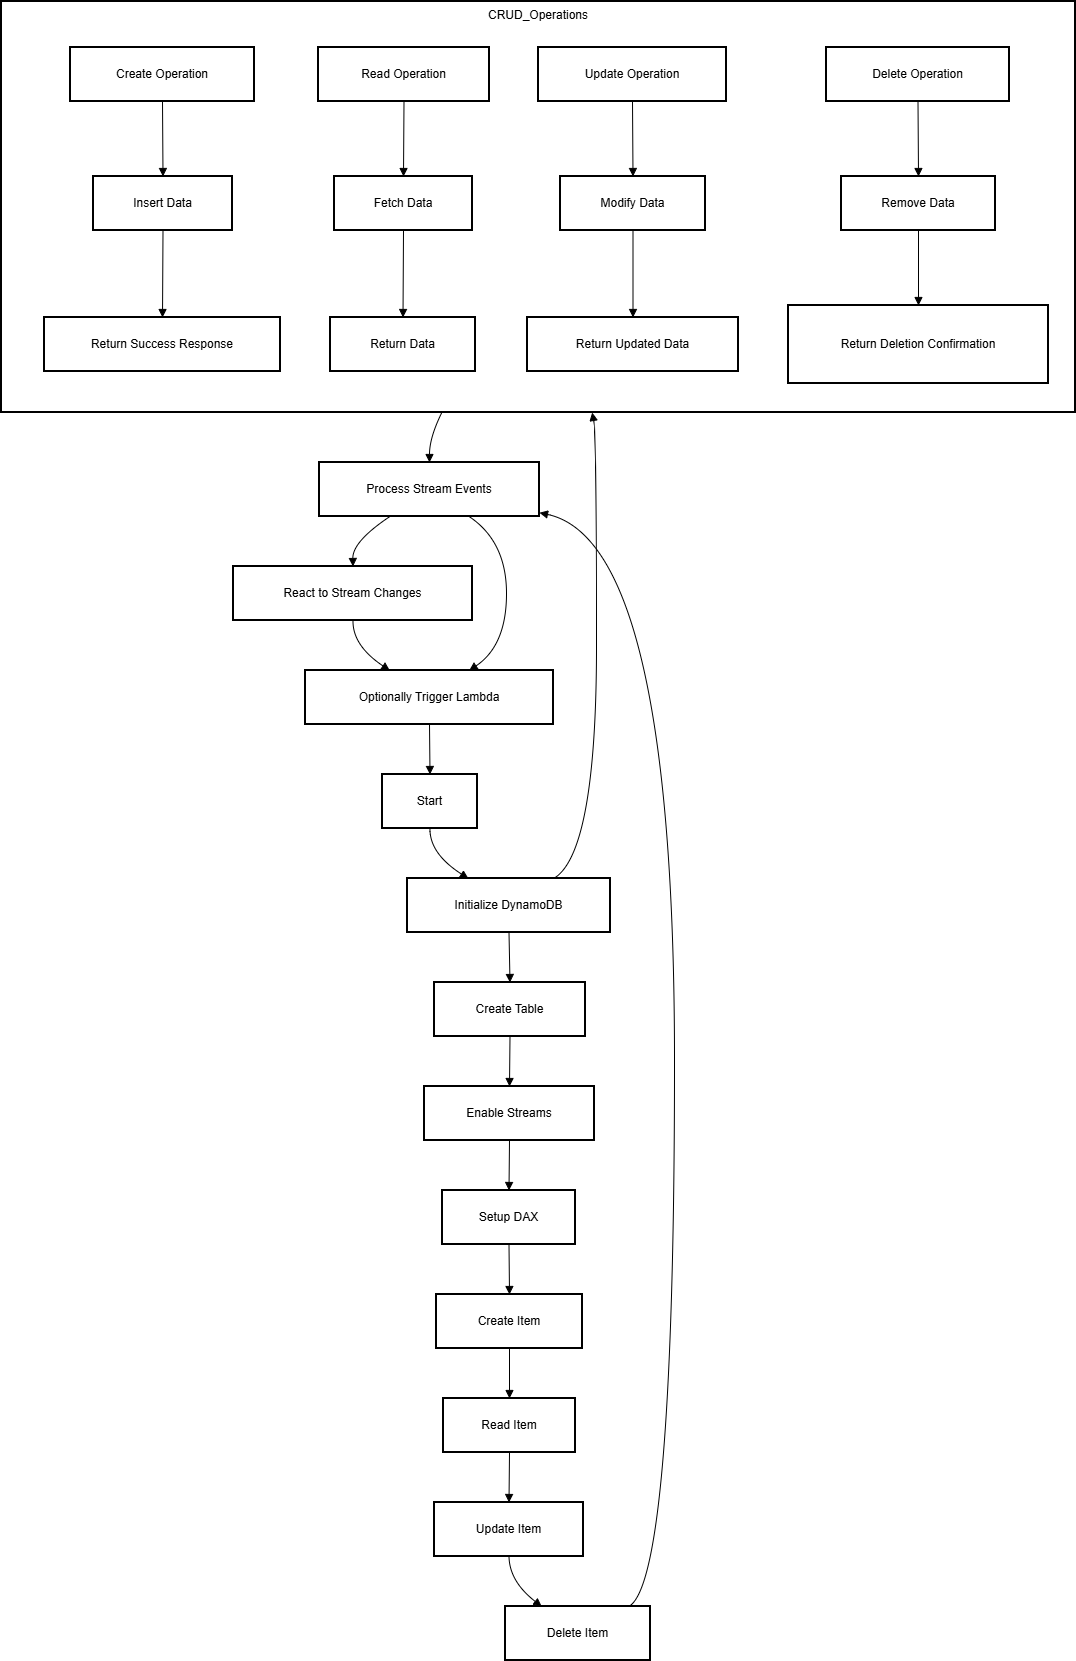

The diagram above was exported from draw.io. Its source (the exported page's mxGraphModel, read from the mxfile embedded in the PNG):
<mxGraphModel>
  <root>
    <mxCell id="0" />
    <mxCell id="1" parent="0" />
    <mxCell id="2" value="CRUD_Operations" style="whiteSpace=wrap;strokeWidth=2;verticalAlign=top;" vertex="1" parent="1">
      <mxGeometry x="8" y="8" width="1074" height="411" as="geometry" />
    </mxCell>
    <mxCell id="3" value="Create Operation" style="whiteSpace=wrap;strokeWidth=2;" vertex="1" parent="2">
      <mxGeometry x="69" y="46" width="184" height="54" as="geometry" />
    </mxCell>
    <mxCell id="4" value="Insert Data" style="whiteSpace=wrap;strokeWidth=2;" vertex="1" parent="2">
      <mxGeometry x="92" y="175" width="139" height="54" as="geometry" />
    </mxCell>
    <mxCell id="5" value="Return Success Response" style="whiteSpace=wrap;strokeWidth=2;" vertex="1" parent="2">
      <mxGeometry x="43" y="316" width="236" height="54" as="geometry" />
    </mxCell>
    <mxCell id="6" value="Read Operation" style="whiteSpace=wrap;strokeWidth=2;" vertex="1" parent="2">
      <mxGeometry x="317" y="46" width="171" height="54" as="geometry" />
    </mxCell>
    <mxCell id="7" value="Fetch Data" style="whiteSpace=wrap;strokeWidth=2;" vertex="1" parent="2">
      <mxGeometry x="333" y="175" width="138" height="54" as="geometry" />
    </mxCell>
    <mxCell id="8" value="Return Data" style="whiteSpace=wrap;strokeWidth=2;" vertex="1" parent="2">
      <mxGeometry x="329" y="316" width="145" height="54" as="geometry" />
    </mxCell>
    <mxCell id="9" value="Update Operation" style="whiteSpace=wrap;strokeWidth=2;" vertex="1" parent="2">
      <mxGeometry x="537" y="46" width="188" height="54" as="geometry" />
    </mxCell>
    <mxCell id="10" value="Modify Data" style="whiteSpace=wrap;strokeWidth=2;" vertex="1" parent="2">
      <mxGeometry x="559" y="175" width="145" height="54" as="geometry" />
    </mxCell>
    <mxCell id="11" value="Return Updated Data" style="whiteSpace=wrap;strokeWidth=2;" vertex="1" parent="2">
      <mxGeometry x="526" y="316" width="211" height="54" as="geometry" />
    </mxCell>
    <mxCell id="12" value="Delete Operation" style="whiteSpace=wrap;strokeWidth=2;" vertex="1" parent="2">
      <mxGeometry x="825" y="46" width="183" height="54" as="geometry" />
    </mxCell>
    <mxCell id="13" value="Remove Data" style="whiteSpace=wrap;strokeWidth=2;" vertex="1" parent="2">
      <mxGeometry x="840" y="175" width="154" height="54" as="geometry" />
    </mxCell>
    <mxCell id="14" value="Return Deletion Confirmation" style="whiteSpace=wrap;strokeWidth=2;" vertex="1" parent="2">
      <mxGeometry x="787" y="304" width="260" height="78" as="geometry" />
    </mxCell>
    <mxCell id="15" value="" style="curved=1;startArrow=none;endArrow=block;exitX=0.5;exitY=0.99;entryX=0.5;entryY=-0.01;" edge="1" parent="2" source="3" target="4">
      <mxGeometry relative="1" as="geometry">
        <Array as="points" />
      </mxGeometry>
    </mxCell>
    <mxCell id="16" value="" style="curved=1;startArrow=none;endArrow=block;exitX=0.5;exitY=0.99;entryX=0.5;entryY=-0.01;" edge="1" parent="2" source="4" target="5">
      <mxGeometry relative="1" as="geometry">
        <Array as="points" />
      </mxGeometry>
    </mxCell>
    <mxCell id="17" value="" style="curved=1;startArrow=none;endArrow=block;exitX=0.5;exitY=0.99;entryX=0.5;entryY=-0.01;" edge="1" parent="2" source="6" target="7">
      <mxGeometry relative="1" as="geometry">
        <Array as="points" />
      </mxGeometry>
    </mxCell>
    <mxCell id="18" value="" style="curved=1;startArrow=none;endArrow=block;exitX=0.5;exitY=0.99;entryX=0.5;entryY=-0.01;" edge="1" parent="2" source="7" target="8">
      <mxGeometry relative="1" as="geometry">
        <Array as="points" />
      </mxGeometry>
    </mxCell>
    <mxCell id="19" value="" style="curved=1;startArrow=none;endArrow=block;exitX=0.5;exitY=0.99;entryX=0.5;entryY=-0.01;" edge="1" parent="2" source="9" target="10">
      <mxGeometry relative="1" as="geometry">
        <Array as="points" />
      </mxGeometry>
    </mxCell>
    <mxCell id="20" value="" style="curved=1;startArrow=none;endArrow=block;exitX=0.5;exitY=0.99;entryX=0.5;entryY=-0.01;" edge="1" parent="2" source="10" target="11">
      <mxGeometry relative="1" as="geometry">
        <Array as="points" />
      </mxGeometry>
    </mxCell>
    <mxCell id="21" value="" style="curved=1;startArrow=none;endArrow=block;exitX=0.5;exitY=0.99;entryX=0.5;entryY=-0.01;" edge="1" parent="2" source="12" target="13">
      <mxGeometry relative="1" as="geometry">
        <Array as="points" />
      </mxGeometry>
    </mxCell>
    <mxCell id="22" value="" style="curved=1;startArrow=none;endArrow=block;exitX=0.5;exitY=0.99;entryX=0.5;entryY=-0.01;" edge="1" parent="2" source="13" target="14">
      <mxGeometry relative="1" as="geometry">
        <Array as="points" />
      </mxGeometry>
    </mxCell>
    <mxCell id="23" value="Start" style="whiteSpace=wrap;strokeWidth=2;" vertex="1" parent="1">
      <mxGeometry x="389" y="781" width="95" height="54" as="geometry" />
    </mxCell>
    <mxCell id="24" value="Initialize DynamoDB" style="whiteSpace=wrap;strokeWidth=2;" vertex="1" parent="1">
      <mxGeometry x="414" y="885" width="203" height="54" as="geometry" />
    </mxCell>
    <mxCell id="25" value="Create Table" style="whiteSpace=wrap;strokeWidth=2;" vertex="1" parent="1">
      <mxGeometry x="441" y="989" width="151" height="54" as="geometry" />
    </mxCell>
    <mxCell id="26" value="Enable Streams" style="whiteSpace=wrap;strokeWidth=2;" vertex="1" parent="1">
      <mxGeometry x="431" y="1093" width="170" height="54" as="geometry" />
    </mxCell>
    <mxCell id="27" value="Setup DAX" style="whiteSpace=wrap;strokeWidth=2;" vertex="1" parent="1">
      <mxGeometry x="449" y="1197" width="133" height="54" as="geometry" />
    </mxCell>
    <mxCell id="28" value="Create Item" style="whiteSpace=wrap;strokeWidth=2;" vertex="1" parent="1">
      <mxGeometry x="443" y="1301" width="146" height="54" as="geometry" />
    </mxCell>
    <mxCell id="29" value="Read Item" style="whiteSpace=wrap;strokeWidth=2;" vertex="1" parent="1">
      <mxGeometry x="450" y="1405" width="132" height="54" as="geometry" />
    </mxCell>
    <mxCell id="30" value="Update Item" style="whiteSpace=wrap;strokeWidth=2;" vertex="1" parent="1">
      <mxGeometry x="441" y="1509" width="149" height="54" as="geometry" />
    </mxCell>
    <mxCell id="31" value="Delete Item" style="whiteSpace=wrap;strokeWidth=2;" vertex="1" parent="1">
      <mxGeometry x="512" y="1613" width="145" height="54" as="geometry" />
    </mxCell>
    <mxCell id="32" value="Process Stream Events" style="whiteSpace=wrap;strokeWidth=2;" vertex="1" parent="1">
      <mxGeometry x="326" y="469" width="220" height="54" as="geometry" />
    </mxCell>
    <mxCell id="33" value="React to Stream Changes" style="whiteSpace=wrap;strokeWidth=2;" vertex="1" parent="1">
      <mxGeometry x="240" y="573" width="239" height="54" as="geometry" />
    </mxCell>
    <mxCell id="34" value="Optionally Trigger Lambda" style="whiteSpace=wrap;strokeWidth=2;" vertex="1" parent="1">
      <mxGeometry x="312" y="677" width="248" height="54" as="geometry" />
    </mxCell>
    <mxCell id="35" value="" style="curved=1;startArrow=none;endArrow=block;exitX=0.5;exitY=1;entryX=0.3;entryY=0;" edge="1" parent="1" source="23" target="24">
      <mxGeometry relative="1" as="geometry">
        <Array as="points">
          <mxPoint x="436" y="860" />
        </Array>
      </mxGeometry>
    </mxCell>
    <mxCell id="36" value="" style="curved=1;startArrow=none;endArrow=block;exitX=0.5;exitY=1;entryX=0.5;entryY=0;" edge="1" parent="1" source="24" target="25">
      <mxGeometry relative="1" as="geometry">
        <Array as="points" />
      </mxGeometry>
    </mxCell>
    <mxCell id="37" value="" style="curved=1;startArrow=none;endArrow=block;exitX=0.5;exitY=1;entryX=0.5;entryY=0;" edge="1" parent="1" source="25" target="26">
      <mxGeometry relative="1" as="geometry">
        <Array as="points" />
      </mxGeometry>
    </mxCell>
    <mxCell id="38" value="" style="curved=1;startArrow=none;endArrow=block;exitX=0.5;exitY=1;entryX=0.5;entryY=0;" edge="1" parent="1" source="26" target="27">
      <mxGeometry relative="1" as="geometry">
        <Array as="points" />
      </mxGeometry>
    </mxCell>
    <mxCell id="39" value="" style="curved=1;startArrow=none;endArrow=block;exitX=0.5;exitY=1;entryX=0.5;entryY=0;" edge="1" parent="1" source="27" target="28">
      <mxGeometry relative="1" as="geometry">
        <Array as="points" />
      </mxGeometry>
    </mxCell>
    <mxCell id="40" value="" style="curved=1;startArrow=none;endArrow=block;exitX=0.5;exitY=1;entryX=0.5;entryY=0;" edge="1" parent="1" source="28" target="29">
      <mxGeometry relative="1" as="geometry">
        <Array as="points" />
      </mxGeometry>
    </mxCell>
    <mxCell id="41" value="" style="curved=1;startArrow=none;endArrow=block;exitX=0.5;exitY=1;entryX=0.5;entryY=0;" edge="1" parent="1" source="29" target="30">
      <mxGeometry relative="1" as="geometry">
        <Array as="points" />
      </mxGeometry>
    </mxCell>
    <mxCell id="42" value="" style="curved=1;startArrow=none;endArrow=block;exitX=0.5;exitY=1;entryX=0.25;entryY=0;" edge="1" parent="1" source="30" target="31">
      <mxGeometry relative="1" as="geometry">
        <Array as="points">
          <mxPoint x="516" y="1588" />
        </Array>
      </mxGeometry>
    </mxCell>
    <mxCell id="43" value="" style="curved=1;startArrow=none;endArrow=block;exitX=0.85;exitY=0;entryX=1;entryY=0.93;" edge="1" parent="1" source="31" target="32">
      <mxGeometry relative="1" as="geometry">
        <Array as="points">
          <mxPoint x="681" y="1588" />
          <mxPoint x="681" y="548" />
        </Array>
      </mxGeometry>
    </mxCell>
    <mxCell id="44" value="" style="curved=1;startArrow=none;endArrow=block;exitX=0.32;exitY=1;entryX=0.5;entryY=0;" edge="1" parent="1" source="32" target="33">
      <mxGeometry relative="1" as="geometry">
        <Array as="points">
          <mxPoint x="359" y="548" />
        </Array>
      </mxGeometry>
    </mxCell>
    <mxCell id="45" value="" style="curved=1;startArrow=none;endArrow=block;exitX=0.5;exitY=1;entryX=0.34;entryY=0;" edge="1" parent="1" source="33" target="34">
      <mxGeometry relative="1" as="geometry">
        <Array as="points">
          <mxPoint x="359" y="652" />
        </Array>
      </mxGeometry>
    </mxCell>
    <mxCell id="46" value="" style="curved=1;startArrow=none;endArrow=block;exitX=0.68;exitY=1;entryX=0.66;entryY=0;" edge="1" parent="1" source="32" target="34">
      <mxGeometry relative="1" as="geometry">
        <Array as="points">
          <mxPoint x="513" y="548" />
          <mxPoint x="513" y="652" />
        </Array>
      </mxGeometry>
    </mxCell>
    <mxCell id="47" value="" style="curved=1;startArrow=none;endArrow=block;exitX=0.5;exitY=1;entryX=0.5;entryY=0;" edge="1" parent="1" source="34" target="23">
      <mxGeometry relative="1" as="geometry">
        <Array as="points" />
      </mxGeometry>
    </mxCell>
    <mxCell id="48" value="" style="curved=1;startArrow=none;endArrow=block;exitX=0.72;exitY=0;entryX=0.55;entryY=1;" edge="1" parent="1" source="24" target="2">
      <mxGeometry relative="1" as="geometry">
        <Array as="points">
          <mxPoint x="603" y="860" />
          <mxPoint x="603" y="444" />
        </Array>
      </mxGeometry>
    </mxCell>
    <mxCell id="49" value="" style="curved=1;startArrow=none;endArrow=block;exitX=0.41;exitY=1;entryX=0.5;entryY=0;" edge="1" parent="1" source="2" target="32">
      <mxGeometry relative="1" as="geometry">
        <Array as="points">
          <mxPoint x="436" y="444" />
        </Array>
      </mxGeometry>
    </mxCell>
  </root>
</mxGraphModel>